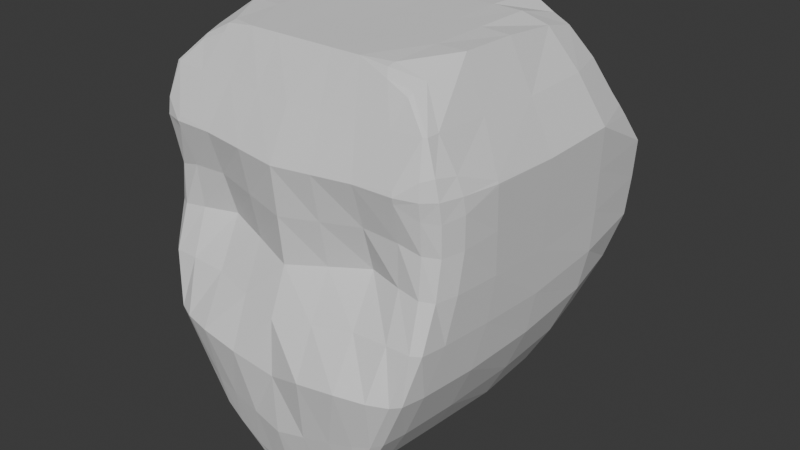 # Source: Face_Object.blend  (saved by Blender 4.2.66; exported with 4.5.12 LTS)
import bpy
from mathutils import Matrix  # noqa: F401  (used for matrix-valued properties, if any)

bpy.ops.wm.read_factory_settings(use_empty=True)
scene = bpy.context.scene
scene.name = 'Scene'

# ---- collections
col_collection = bpy.data.collections.new('Collection'); scene.collection.children.link(col_collection)

# ---- world
world_world = bpy.data.worlds.new('World'); scene.world = world_world
world_world.use_nodes = True; world_world.node_tree.nodes.clear()
_N = world_world.node_tree.nodes; _L = world_world.node_tree.links
n0 = _N.new('ShaderNodeOutputWorld'); n0.name = 'World Output'; n0.location = (300, 300)
n1 = _N.new('ShaderNodeBackground'); n1.name = 'Background'; n1.location = (10, 300)
n1.inputs[0].default_value = (0.05088, 0.05088, 0.05088, 1.0)
_L.new(n1.outputs[0], n0.inputs[0])
n0.is_active_output = True
world_world.color = (0.05088, 0.05088, 0.05088)
world_world.sun_shadow_jitter_overblur = 0.0

# ---- meshes
me_cube_002 = bpy.data.meshes.new('Cube.002')
me_cube_002.from_pydata([(0.5063, -1.029, -0.6054), (0.8553, -0.9577, 0.9857), (0.6075, 0.6547, -0.4834), (0.9182, 0.7897, 1.003), (0.8293, 0.8488, 0.04787), (0.7708, -1.085, -0.02337), (0.3046, 0.01281, -0.7557), (0.2568, -0.9269, -0.8377), (0.8567, -0.9686, 1.19), (0.8714, 0.7101, 1.142), (0.3562, -0.7989, 1.638), (0.5, -1.027, 1.098), (0.6878, -0.8418, 1.516), (0.682, 0.5157, 1.539), (0.4813, -1.183, -0.02159), (0.5, -1.027, 1.098), (0.5383, -0.8048, -0.5959), (0.9675, -0.7591, 0.9835), (0.84, -0.8936, -0.02988), (0.3153, 0.7878, -0.7041), (0.3562, -0.08409, 1.64), (0.9343, -0.7912, 1.185), (0.3562, -0.7989, 1.638), (0.6993, -0.7208, 1.565), (0.3594, 0.6317, 1.635), (0.6021, 0.005798, -0.5984), (0.5, 0.9252, 1.063), (0.4791, 0.993, 0.06389), (0.268, -1.027, -0.7834), (0.5, 0.9252, 1.063), (1.0, -0.08654, 1.055), (0.8758, -0.034, -0.04493), (1.0, -0.08654, 1.055), (0.711, -0.08202, 1.631), (0.0, 0.7907, -0.8055), (0.0, 0.9135, 1.055), (0.0, -1.038, -0.8489), (0.0, -1.071, 1.066), (0.0, -1.144, -0.1395), (0.0, 1.047, 0.08153), (0.0, 0.9135, 1.055), (0.0, -1.071, 1.066), (0.0, 0.6304, 1.641), (0.0, -0.7989, 1.638), (0.0, -0.7989, 1.638), (0.0, -0.8795, -0.9497), (0.0, -0.0279, -0.8704), (0.0, -0.08663, 1.638), (0.928, 0.9314, 0.5725), (0.8353, -0.9405, 0.5534), (0.49, -0.8698, 0.5738), (0.9404, -0.7685, 0.5456), (0.9545, -0.0448, 0.4982), (0.4891, 1.008, 0.5642), (0.0, -1.009, 0.4867), (0.0, 1.004, 0.5579), (0.7341, 0.9152, 1.008), (0.707, 0.748, -0.2644), (0.6101, 0.4025, -0.5568), (0.9248, -0.8857, 0.9658), (0.6142, -1.053, -0.3647), (0.4039, -1.031, -0.6873), (0.9054, 0.9251, 0.3275), (0.8463, -1.022, 0.2867), (0.8128, -1.034, -0.02604), (0.673, 0.9705, 0.05202), (0.4281, -0.9128, 1.368), (0.7159, 0.8775, 1.12), (0.9043, -0.914, 1.203), (0.2535, -1.009, -0.8409), (0.8614, -0.979, 1.093), (0.902, 0.7466, 1.07), (0.4281, 0.7838, 1.356), (0.5483, 0.5709, 1.57), (0.6929, -0.8138, 1.535), (0.3562, 0.2792, 1.644), (0.7786, 0.6271, 1.352), (0.8216, -0.9049, 1.379), (0.395, 0.898, -0.3302), (0.2812, -0.4812, -0.7968), (0.5, 0.9252, 1.063), (0.516, -0.989, -0.6164), (0.9982, -0.5457, 1.063), (0.8649, -0.5301, -0.0435), (0.5, -1.027, 1.098), (0.9922, -0.546, 1.093), (0.3562, -0.4415, 1.639), (0.7123, -0.4404, 1.64), (0.6594, -1.138, -0.0216), (0.5328, -0.7494, 1.63), (0.9646, -0.7776, 1.085), (0.8458, -0.8177, 1.381), (0.361, -1.098, -0.4353), (0.6866, -0.8553, -0.3559), (0.4537, 0.01266, -0.6952), (0.4855, -1.025, 0.2763), (0.907, -0.8158, 0.2672), (0.3942, -0.8497, -0.7488), (0.5483, -0.8249, 1.572), (0.5672, -0.4556, -0.5974), (0.7328, -1.012, 1.128), (0.7372, -1.011, 1.061), (0.4856, 0.7202, -0.578), (0.9999, 0.4252, 1.063), (0.8841, 0.4765, 0.006491), (0.9999, 0.4252, 1.063), (0.7043, 0.2753, 1.596), (0.9281, -0.04256, 0.2255), (0.25, 0.9193, 1.059), (0.1781, -0.7989, 1.638), (0.7475, -0.02471, -0.341), (0.5342, -0.08299, 1.64), (0.2395, 1.02, 0.07271), (1.0, -0.08654, 1.055), (0.8561, -0.08365, 1.348), (0.25, 0.9193, 1.059), (0.1781, 0.6364, 1.645), (0.1559, 0.8002, -0.7711), (0.25, -1.049, 1.082), (0.2378, -1.196, -0.05483), (0.4841, 1.001, 0.314), (0.3102, 0.4216, -0.7365), (0.25, -1.049, 1.082), (0.3562, -0.7989, 1.638), (0.1781, -0.7989, 1.638), (0.1781, -0.08536, 1.639), (0.1292, -0.8953, -0.8935), (0.1524, 0.003402, -0.8103), (0.1373, -1.032, -0.817), (0.0, 0.2719, 1.64), (0.0, 0.4198, -0.8359), (0.0, -0.515, -0.916), (0.0, -0.4428, 1.638), (0.0, 0.7719, 1.348), (0.0, -0.935, 1.352), (0.0, -0.7989, 1.638), (0.0, 0.9135, 1.055), (0.0, -1.071, 1.066), (0.0, 0.9249, -0.3726), (0.0, -1.125, -0.5169), (0.0, -0.9916, -0.9416), (0.0, -1.123, 0.2078), (0.0, 1.025, 0.3197), (0.9515, 0.9139, 0.8165), (0.8401, -0.928, 0.7918), (0.4951, -0.9467, 0.8365), (0.9557, -0.7427, 0.7864), (0.9772, -0.0788, 0.7646), (0.4946, 0.9667, 0.8136), (0.0, -1.04, 0.7766), (0.0, 0.9585, 0.8065), (0.2446, 1.006, 0.561), (0.2451, -0.9378, 0.5306), (0.9587, 0.4725, 0.5287), (0.9529, -0.4685, 0.5311), (0.6987, -0.9257, 0.5679), (0.9067, -0.8975, 0.5464), (0.7214, 0.9939, 0.57), (0.7099, 0.9972, 0.3255), (0.8951, -0.9815, 0.2817), (0.7022, -1.024, 0.2873), (0.9175, -0.4812, 0.2443), (0.9397, 0.4781, 0.2735), (0.2429, -1.074, 0.2425), (0.242, 1.013, 0.3169), (0.2473, 0.9626, 0.8101), (0.2476, -0.9933, 0.8065), (0.1831, -1.111, -0.4762), (0.25, 0.9193, 1.059), (0.1781, -0.7989, 1.638), (0.1975, 0.9115, -0.3514), (0.214, 0.7779, 1.352), (0.1781, -0.4421, 1.638), (0.6294, 0.7582, 1.359), (0.1781, 0.2755, 1.642), (0.7315, 0.8984, 1.068), (0.5342, -0.441, 1.639), (0.8532, -0.4774, 1.363), (0.999, -0.548, 1.078), (0.214, -0.9239, 1.36), (0.5347, 0.2781, 1.641), (0.7497, 0.4294, -0.3109), (0.4632, 0.4114, -0.67), (0.9793, 0.4488, 0.7953), (0.9765, -0.5067, 0.8044), (0.4224, -0.4586, -0.7262), (0.5331, -0.7989, 1.62), (0.7186, -0.501, -0.3546), (0.8438, -0.8955, 1.381), (0.9255, -0.9093, 1.088), (0.7118, -0.9458, 0.8262), (0.5085, -1.08, -0.3962), (0.1399, -0.499, -0.8565), (0.6389, -0.9115, 1.369), (0.25, -1.049, 1.082), (0.1554, 0.4231, -0.7872), (0.9999, 0.4252, 1.063), (0.1275, -1.001, -0.8944), (0.7402, -1.022, 1.099), (0.8561, 0.3545, 1.355), (0.5724, 0.8839, -0.3015), (0.6587, -1.001, -0.359), (0.3836, -0.9998, -0.7574), (0.9147, -0.8692, 0.7786), (0.7319, 0.9619, 0.808)], [], [(204, 56, 3, 143), (203, 59, 1, 144), (202, 81, 0, 61), (201, 64, 5, 60), (200, 65, 4, 57), (199, 76, 13, 106), (198, 70, 8, 100), (197, 69, 28, 128), (196, 71, 9, 105), (195, 121, 6, 127), (194, 84, 11, 122), (193, 77, 12, 98), (192, 79, 7, 126), (191, 88, 14, 92), (190, 101, 15, 145), (189, 90, 21, 68), (188, 91, 23, 74), (187, 83, 18, 93), (186, 123, 10, 98), (185, 99, 16, 97), (184, 82, 17, 146), (183, 103, 30, 147), (182, 58, 25, 94), (181, 104, 31, 110), (180, 75, 20, 111), (179, 66, 10, 124), (178, 113, 32, 85), (177, 114, 33, 87), (176, 86, 22, 89), (175, 80, 26, 67), (174, 129, 47, 125), (173, 72, 24, 73), (172, 132, 44, 109), (171, 133, 42, 116), (170, 112, 27, 78), (169, 135, 43, 124), (168, 136, 40, 115), (167, 119, 38, 139), (166, 118, 37, 149), (165, 108, 29, 148), (164, 151, 53, 120), (163, 152, 54, 141), (162, 153, 52, 107), (161, 154, 51, 96), (160, 155, 50, 95), (159, 156, 49, 63), (158, 157, 48, 62), (65, 158, 62, 4), (27, 120, 158, 65), (120, 53, 157, 158), (64, 159, 63, 5), (18, 96, 159, 64), (96, 51, 156, 159), (88, 160, 95, 14), (5, 63, 160, 88), (63, 49, 155, 160), (83, 161, 96, 18), (31, 107, 161, 83), (107, 52, 154, 161), (104, 162, 107, 31), (4, 62, 162, 104), (62, 48, 153, 162), (119, 163, 141, 38), (14, 95, 163, 119), (95, 50, 152, 163), (112, 164, 120, 27), (39, 142, 164, 112), (142, 55, 151, 164), (151, 165, 148, 53), (55, 150, 165, 151), (150, 35, 108, 165), (152, 166, 149, 54), (50, 145, 166, 152), (145, 15, 118, 166), (128, 167, 139, 36), (28, 92, 167, 128), (92, 14, 119, 167), (80, 168, 115, 26), (29, 108, 168, 80), (108, 35, 136, 168), (123, 169, 124, 10), (22, 109, 169, 123), (109, 44, 135, 169), (117, 170, 78, 19), (34, 138, 170, 117), (138, 39, 112, 170), (72, 171, 116, 24), (26, 115, 171, 72), (115, 40, 133, 171), (86, 172, 109, 22), (20, 125, 172, 86), (125, 47, 132, 172), (76, 173, 73, 13), (9, 67, 173, 76), (67, 26, 72, 173), (75, 174, 125, 20), (24, 116, 174, 75), (116, 42, 129, 174), (71, 175, 67, 9), (3, 56, 175, 71), (56, 29, 80, 175), (87, 176, 89, 23), (33, 111, 176, 87), (111, 20, 86, 176), (91, 177, 87, 23), (21, 85, 177, 91), (85, 32, 114, 177), (90, 178, 85, 21), (17, 82, 178, 90), (82, 30, 113, 178), (134, 179, 124, 43), (41, 122, 179, 134), (122, 11, 66, 179), (106, 180, 111, 33), (13, 73, 180, 106), (73, 24, 75, 180), (58, 181, 110, 25), (2, 57, 181, 58), (57, 4, 104, 181), (121, 182, 94, 6), (19, 102, 182, 121), (102, 2, 58, 182), (153, 183, 147, 52), (48, 143, 183, 153), (143, 3, 103, 183), (154, 184, 146, 51), (52, 147, 184, 154), (147, 30, 82, 184), (79, 185, 97, 7), (6, 94, 185, 79), (94, 25, 99, 185), (74, 186, 98, 12), (23, 89, 186, 74), (89, 22, 123, 186), (99, 187, 93, 16), (25, 110, 187, 99), (110, 31, 83, 187), (77, 188, 74, 12), (8, 68, 188, 77), (68, 21, 91, 188), (70, 189, 68, 8), (1, 59, 189, 70), (59, 17, 90, 189), (155, 190, 145, 50), (49, 144, 190, 155), (144, 1, 101, 190), (61, 191, 92, 28), (0, 60, 191, 61), (60, 5, 88, 191), (131, 192, 126, 45), (46, 127, 192, 131), (127, 6, 79, 192), (66, 193, 98, 10), (11, 100, 193, 66), (100, 8, 77, 193), (137, 194, 122, 41), (37, 118, 194, 137), (118, 15, 84, 194), (130, 195, 127, 46), (34, 117, 195, 130), (117, 19, 121, 195), (113, 196, 105, 32), (30, 103, 196, 113), (103, 3, 71, 196), (140, 197, 128, 36), (45, 126, 197, 140), (126, 7, 69, 197), (84, 198, 100, 11), (15, 101, 198, 84), (101, 1, 70, 198), (114, 199, 106, 33), (32, 105, 199, 114), (105, 9, 76, 199), (102, 200, 57, 2), (19, 78, 200, 102), (78, 27, 65, 200), (81, 201, 60, 0), (16, 93, 201, 81), (93, 18, 64, 201), (69, 202, 61, 28), (7, 97, 202, 69), (97, 16, 81, 202), (156, 203, 144, 49), (51, 146, 203, 156), (146, 17, 59, 203), (157, 204, 143, 48), (53, 148, 204, 157), (148, 29, 56, 204)])
_uv = me_cube_002.uv_layers.new(name='UVMap')
_uv.uv.foreach_set('vector', [0.5925, 0.4688, 0.625, 0.4688, 0.625, 0.5, 0.5925, 0.5, 0.5925, 0.75, 0.625, 0.75, 0.625, 0.75, 0.5925, 0.75, 0.3438, 0.75, 0.375, 0.75, 0.375, 0.75, 0.3438, 0.75, 0.4375, 0.75, 0.5, 0.75, 0.5, 0.75, 0.4375, 0.75, 0.4375, 0.4688, 0.5, 0.4688, 0.5, 0.5, 0.4375, 0.5, 0.625, 0.5625, 0.625, 0.5, 0.625, 0.5, 0.625, 0.5625, 0.625, 0.7812, 0.625, 0.75, 0.625, 0.75, 0.625, 0.7812, 0.2812, 0.75, 0.3125, 0.75, 0.3125, 0.75, 0.2812, 0.75, 0.625, 0.5625, 0.625, 0.5, 0.625, 0.5, 0.625, 0.5625, 0.2812, 0.5625, 0.3125, 0.5625, 0.3125, 0.625, 0.2812, 0.625, 0.625, 0.8438, 0.625, 0.8125, 0.625, 0.8125, 0.625, 0.8438, 0.625, 0.7812, 0.625, 0.75, 0.625, 0.75, 0.625, 0.7812, 0.2812, 0.6875, 0.3125, 0.6875, 0.3125, 0.75, 0.2812, 0.75, 0.4375, 0.7812, 0.5, 0.7812, 0.5, 0.8125, 0.4375, 0.8125, 0.5925, 0.7812, 0.625, 0.7812, 0.625, 0.8125, 0.5925, 0.8125, 0.625, 0.75, 0.625, 0.75, 0.625, 0.75, 0.625, 0.75, 0.625, 0.75, 0.625, 0.75, 0.625, 0.75, 0.625, 0.75, 0.4375, 0.6875, 0.5, 0.6875, 0.5, 0.75, 0.4375, 0.75, 0.6562, 0.75, 0.6875, 0.75, 0.6875, 0.75, 0.6562, 0.75, 0.3437, 0.6875, 0.375, 0.6875, 0.375, 0.75, 0.3438, 0.75, 0.5925, 0.6875, 0.625, 0.6875, 0.625, 0.75, 0.5925, 0.75, 0.5925, 0.5625, 0.625, 0.5625, 0.625, 0.625, 0.5925, 0.625, 0.3437, 0.5625, 0.375, 0.5625, 0.375, 0.625, 0.3437, 0.625, 0.4375, 0.5625, 0.5, 0.5625, 0.5, 0.625, 0.4375, 0.625, 0.6562, 0.5625, 0.6875, 0.5625, 0.6875, 0.625, 0.6562, 0.625, 0.625, 0.8438, 0.625, 0.8125, 0.625, 0.8125, 0.625, 0.8438, 0.625, 0.6875, 0.625, 0.625, 0.625, 0.625, 0.625, 0.6875, 0.625, 0.6875, 0.625, 0.625, 0.625, 0.625, 0.625, 0.6875, 0.6562, 0.6875, 0.6875, 0.6875, 0.6875, 0.75, 0.6562, 0.75, 0.625, 0.4688, 0.625, 0.4375, 0.625, 0.4375, 0.625, 0.4688, 0.7188, 0.5625, 0.75, 0.5625, 0.75, 0.625, 0.7188, 0.625, 0.625, 0.4688, 0.625, 0.4375, 0.625, 0.4375, 0.625, 0.4688, 0.7188, 0.6875, 0.75, 0.6875, 0.75, 0.75, 0.7188, 0.75, 0.625, 0.4062, 0.625, 0.375, 0.625, 0.375, 0.625, 0.4062, 0.4375, 0.4062, 0.5, 0.4062, 0.5, 0.4375, 0.4375, 0.4375, 0.7188, 0.75, 0.75, 0.75, 0.75, 0.75, 0.7188, 0.75, 0.625, 0.4062, 0.625, 0.375, 0.625, 0.375, 0.625, 0.4062, 0.4375, 0.8438, 0.5, 0.8438, 0.5, 0.875, 0.4375, 0.875, 0.5925, 0.8438, 0.625, 0.8438, 0.625, 0.875, 0.5925, 0.875, 0.5925, 0.4062, 0.625, 0.4062, 0.625, 0.4375, 0.5925, 0.4375, 0.53, 0.4062, 0.56, 0.4062, 0.56, 0.4375, 0.53, 0.4375, 0.53, 0.8438, 0.56, 0.8438, 0.56, 0.875, 0.53, 0.875, 0.53, 0.5625, 0.56, 0.5625, 0.56, 0.625, 0.53, 0.625, 0.53, 0.6875, 0.56, 0.6875, 0.56, 0.75, 0.53, 0.75, 0.53, 0.7812, 0.56, 0.7812, 0.56, 0.8125, 0.53, 0.8125, 0.53, 0.75, 0.56, 0.75, 0.56, 0.75, 0.53, 0.75, 0.53, 0.4688, 0.56, 0.4688, 0.56, 0.5, 0.53, 0.5, 0.5, 0.4688, 0.53, 0.4688, 0.53, 0.5, 0.5, 0.5, 0.5, 0.4375, 0.53, 0.4375, 0.53, 0.4688, 0.5, 0.4688, 0.53, 0.4375, 0.56, 0.4375, 0.56, 0.4688, 0.53, 0.4688, 0.5, 0.75, 0.53, 0.75, 0.53, 0.75, 0.5, 0.75, 0.5, 0.75, 0.53, 0.75, 0.53, 0.75, 0.5, 0.75, 0.53, 0.75, 0.56, 0.75, 0.56, 0.75, 0.53, 0.75, 0.5, 0.7812, 0.53, 0.7812, 0.53, 0.8125, 0.5, 0.8125, 0.5, 0.75, 0.53, 0.75, 0.53, 0.7812, 0.5, 0.7812, 0.53, 0.75, 0.56, 0.75, 0.56, 0.7812, 0.53, 0.7812, 0.5, 0.6875, 0.53, 0.6875, 0.53, 0.75, 0.5, 0.75, 0.5, 0.625, 0.53, 0.625, 0.53, 0.6875, 0.5, 0.6875, 0.53, 0.625, 0.56, 0.625, 0.56, 0.6875, 0.53, 0.6875, 0.5, 0.5625, 0.53, 0.5625, 0.53, 0.625, 0.5, 0.625, 0.5, 0.5, 0.53, 0.5, 0.53, 0.5625, 0.5, 0.5625, 0.53, 0.5, 0.56, 0.5, 0.56, 0.5625, 0.53, 0.5625, 0.5, 0.8438, 0.53, 0.8438, 0.53, 0.875, 0.5, 0.875, 0.5, 0.8125, 0.53, 0.8125, 0.53, 0.8438, 0.5, 0.8438, 0.53, 0.8125, 0.56, 0.8125, 0.56, 0.8438, 0.53, 0.8438, 0.5, 0.4062, 0.53, 0.4062, 0.53, 0.4375, 0.5, 0.4375, 0.5, 0.375, 0.53, 0.375, 0.53, 0.4062, 0.5, 0.4062, 0.53, 0.375, 0.56, 0.375, 0.56, 0.4062, 0.53, 0.4062, 0.56, 0.4062, 0.5925, 0.4062, 0.5925, 0.4375, 0.56, 0.4375, 0.56, 0.375, 0.5925, 0.375, 0.5925, 0.4062, 0.56, 0.4062, 0.5925, 0.375, 0.625, 0.375, 0.625, 0.4062, 0.5925, 0.4062, 0.56, 0.8438, 0.5925, 0.8438, 0.5925, 0.875, 0.56, 0.875, 0.56, 0.8125, 0.5925, 0.8125, 0.5925, 0.8438, 0.56, 0.8438, 0.5925, 0.8125, 0.625, 0.8125, 0.625, 0.8438, 0.5925, 0.8438, 0.375, 0.8437, 0.4375, 0.8438, 0.4375, 0.875, 0.375, 0.875, 0.375, 0.8125, 0.4375, 0.8125, 0.4375, 0.8438, 0.375, 0.8437, 0.4375, 0.8125, 0.5, 0.8125, 0.5, 0.8438, 0.4375, 0.8438, 0.625, 0.4375, 0.625, 0.4062, 0.625, 0.4062, 0.625, 0.4375, 0.625, 0.4375, 0.625, 0.4062, 0.625, 0.4062, 0.625, 0.4375, 0.625, 0.4062, 0.625, 0.375, 0.625, 0.375, 0.625, 0.4062, 0.6875, 0.75, 0.7188, 0.75, 0.7188, 0.75, 0.6875, 0.75, 0.6875, 0.75, 0.7188, 0.75, 0.7188, 0.75, 0.6875, 0.75, 0.7188, 0.75, 0.75, 0.75, 0.75, 0.75, 0.7188, 0.75, 0.375, 0.4062, 0.4375, 0.4062, 0.4375, 0.4375, 0.375, 0.4375, 0.375, 0.375, 0.4375, 0.375, 0.4375, 0.4062, 0.375, 0.4062, 0.4375, 0.375, 0.5, 0.375, 0.5, 0.4062, 0.4375, 0.4062, 0.625, 0.4375, 0.625, 0.4062, 0.625, 0.4062, 0.625, 0.4375, 0.625, 0.4375, 0.625, 0.4062, 0.625, 0.4062, 0.625, 0.4375, 0.625, 0.4062, 0.625, 0.375, 0.625, 0.375, 0.625, 0.4062, 0.6875, 0.6875, 0.7188, 0.6875, 0.7188, 0.75, 0.6875, 0.75, 0.6875, 0.625, 0.7188, 0.625, 0.7188, 0.6875, 0.6875, 0.6875, 0.7188, 0.625, 0.75, 0.625, 0.75, 0.6875, 0.7188, 0.6875, 0.625, 0.5, 0.625, 0.4688, 0.625, 0.4688, 0.625, 0.5, 0.625, 0.5, 0.625, 0.4688, 0.625, 0.4688, 0.625, 0.5, 0.625, 0.4688, 0.625, 0.4375, 0.625, 0.4375, 0.625, 0.4688, 0.6875, 0.5625, 0.7188, 0.5625, 0.7188, 0.625, 0.6875, 0.625, 0.6875, 0.5, 0.7188, 0.5, 0.7188, 0.5625, 0.6875, 0.5625, 0.7188, 0.5, 0.75, 0.5, 0.75, 0.5625, 0.7188, 0.5625, 0.625, 0.5, 0.625, 0.4688, 0.625, 0.4688, 0.625, 0.5, 0.625, 0.5, 0.625, 0.4688, 0.625, 0.4688, 0.625, 0.5, 0.625, 0.4688, 0.625, 0.4375, 0.625, 0.4375, 0.625, 0.4688, 0.625, 0.6875, 0.6562, 0.6875, 0.6562, 0.75, 0.625, 0.75, 0.625, 0.625, 0.6562, 0.625, 0.6562, 0.6875, 0.625, 0.6875, 0.6562, 0.625, 0.6875, 0.625, 0.6875, 0.6875, 0.6562, 0.6875, 0.625, 0.75, 0.625, 0.6875, 0.625, 0.6875, 0.625, 0.75, 0.625, 0.75, 0.625, 0.6875, 0.625, 0.6875, 0.625, 0.75, 0.625, 0.6875, 0.625, 0.625, 0.625, 0.625, 0.625, 0.6875, 0.625, 0.75, 0.625, 0.6875, 0.625, 0.6875, 0.625, 0.75, 0.625, 0.75, 0.625, 0.6875, 0.625, 0.6875, 0.625, 0.75, 0.625, 0.6875, 0.625, 0.625, 0.625, 0.625, 0.625, 0.6875, 0.625, 0.875, 0.625, 0.8438, 0.625, 0.8438, 0.625, 0.875, 0.625, 0.875, 0.625, 0.8438, 0.625, 0.8438, 0.625, 0.875, 0.625, 0.8438, 0.625, 0.8125, 0.625, 0.8125, 0.625, 0.8438, 0.625, 0.5625, 0.6562, 0.5625, 0.6562, 0.625, 0.625, 0.625, 0.625, 0.5, 0.6562, 0.5, 0.6562, 0.5625, 0.625, 0.5625, 0.6562, 0.5, 0.6875, 0.5, 0.6875, 0.5625, 0.6562, 0.5625, 0.375, 0.5625, 0.4375, 0.5625, 0.4375, 0.625, 0.375, 0.625, 0.375, 0.5, 0.4375, 0.5, 0.4375, 0.5625, 0.375, 0.5625, 0.4375, 0.5, 0.5, 0.5, 0.5, 0.5625, 0.4375, 0.5625, 0.3125, 0.5625, 0.3437, 0.5625, 0.3437, 0.625, 0.3125, 0.625, 0.3125, 0.5, 0.3438, 0.5, 0.3437, 0.5625, 0.3125, 0.5625, 0.3438, 0.5, 0.375, 0.5, 0.375, 0.5625, 0.3437, 0.5625, 0.56, 0.5625, 0.5925, 0.5625, 0.5925, 0.625, 0.56, 0.625, 0.56, 0.5, 0.5925, 0.5, 0.5925, 0.5625, 0.56, 0.5625, 0.5925, 0.5, 0.625, 0.5, 0.625, 0.5625, 0.5925, 0.5625, 0.56, 0.6875, 0.5925, 0.6875, 0.5925, 0.75, 0.56, 0.75, 0.56, 0.625, 0.5925, 0.625, 0.5925, 0.6875, 0.56, 0.6875, 0.5925, 0.625, 0.625, 0.625, 0.625, 0.6875, 0.5925, 0.6875, 0.3125, 0.6875, 0.3437, 0.6875, 0.3438, 0.75, 0.3125, 0.75, 0.3125, 0.625, 0.3437, 0.625, 0.3437, 0.6875, 0.3125, 0.6875, 0.3437, 0.625, 0.375, 0.625, 0.375, 0.6875, 0.3437, 0.6875, 0.625, 0.75, 0.6562, 0.75, 0.6562, 0.75, 0.625, 0.75, 0.625, 0.75, 0.6562, 0.75, 0.6562, 0.75, 0.625, 0.75, 0.6562, 0.75, 0.6875, 0.75, 0.6875, 0.75, 0.6562, 0.75, 0.375, 0.6875, 0.4375, 0.6875, 0.4375, 0.75, 0.375, 0.75, 0.375, 0.625, 0.4375, 0.625, 0.4375, 0.6875, 0.375, 0.6875, 0.4375, 0.625, 0.5, 0.625, 0.5, 0.6875, 0.4375, 0.6875, 0.625, 0.75, 0.625, 0.75, 0.625, 0.75, 0.625, 0.75, 0.625, 0.75, 0.625, 0.75, 0.625, 0.75, 0.625, 0.75, 0.625, 0.75, 0.625, 0.75, 0.625, 0.75, 0.625, 0.75, 0.625, 0.75, 0.625, 0.75, 0.625, 0.75, 0.625, 0.75, 0.625, 0.75, 0.625, 0.75, 0.625, 0.75, 0.625, 0.75, 0.625, 0.75, 0.625, 0.75, 0.625, 0.75, 0.625, 0.75, 0.56, 0.7812, 0.5925, 0.7812, 0.5925, 0.8125, 0.56, 0.8125, 0.56, 0.75, 0.5925, 0.75, 0.5925, 0.7812, 0.56, 0.7812, 0.5925, 0.75, 0.625, 0.75, 0.625, 0.7812, 0.5925, 0.7812, 0.375, 0.7812, 0.4375, 0.7812, 0.4375, 0.8125, 0.375, 0.8125, 0.375, 0.75, 0.4375, 0.75, 0.4375, 0.7812, 0.375, 0.7812, 0.4375, 0.75, 0.5, 0.75, 0.5, 0.7812, 0.4375, 0.7812, 0.25, 0.6875, 0.2812, 0.6875, 0.2812, 0.75, 0.25, 0.75, 0.25, 0.625, 0.2812, 0.625, 0.2812, 0.6875, 0.25, 0.6875, 0.2812, 0.625, 0.3125, 0.625, 0.3125, 0.6875, 0.2812, 0.6875, 0.625, 0.8125, 0.625, 0.7812, 0.625, 0.7812, 0.625, 0.8125, 0.625, 0.8125, 0.625, 0.7812, 0.625, 0.7812, 0.625, 0.8125, 0.625, 0.7812, 0.625, 0.75, 0.625, 0.75, 0.625, 0.7812, 0.625, 0.875, 0.625, 0.8438, 0.625, 0.8438, 0.625, 0.875, 0.625, 0.875, 0.625, 0.8438, 0.625, 0.8438, 0.625, 0.875, 0.625, 0.8438, 0.625, 0.8125, 0.625, 0.8125, 0.625, 0.8438, 0.25, 0.5625, 0.2812, 0.5625, 0.2812, 0.625, 0.25, 0.625, 0.25, 0.5, 0.2812, 0.5, 0.2812, 0.5625, 0.25, 0.5625, 0.2812, 0.5, 0.3125, 0.5, 0.3125, 0.5625, 0.2812, 0.5625, 0.625, 0.625, 0.625, 0.5625, 0.625, 0.5625, 0.625, 0.625, 0.625, 0.625, 0.625, 0.5625, 0.625, 0.5625, 0.625, 0.625, 0.625, 0.5625, 0.625, 0.5, 0.625, 0.5, 0.625, 0.5625, 0.25, 0.75, 0.2812, 0.75, 0.2812, 0.75, 0.25, 0.75, 0.25, 0.75, 0.2812, 0.75, 0.2812, 0.75, 0.25, 0.75, 0.2812, 0.75, 0.3125, 0.75, 0.3125, 0.75, 0.2812, 0.75, 0.625, 0.8125, 0.625, 0.7812, 0.625, 0.7812, 0.625, 0.8125, 0.625, 0.8125, 0.625, 0.7812, 0.625, 0.7812, 0.625, 0.8125, 0.625, 0.7812, 0.625, 0.75, 0.625, 0.75, 0.625, 0.7812, 0.625, 0.625, 0.625, 0.5625, 0.625, 0.5625, 0.625, 0.625, 0.625, 0.625, 0.625, 0.5625, 0.625, 0.5625, 0.625, 0.625, 0.625, 0.5625, 0.625, 0.5, 0.625, 0.5, 0.625, 0.5625, 0.375, 0.4688, 0.4375, 0.4688, 0.4375, 0.5, 0.375, 0.5, 0.375, 0.4375, 0.4375, 0.4375, 0.4375, 0.4688, 0.375, 0.4688, 0.4375, 0.4375, 0.5, 0.4375, 0.5, 0.4688, 0.4375, 0.4688, 0.375, 0.75, 0.4375, 0.75, 0.4375, 0.75, 0.375, 0.75, 0.375, 0.75, 0.4375, 0.75, 0.4375, 0.75, 0.375, 0.75, 0.4375, 0.75, 0.5, 0.75, 0.5, 0.75, 0.4375, 0.75, 0.3125, 0.75, 0.3438, 0.75, 0.3438, 0.75, 0.3125, 0.75, 0.3125, 0.75, 0.3438, 0.75, 0.3438, 0.75, 0.3125, 0.75, 0.3438, 0.75, 0.375, 0.75, 0.375, 0.75, 0.3438, 0.75, 0.56, 0.75, 0.5925, 0.75, 0.5925, 0.75, 0.56, 0.75, 0.56, 0.75, 0.5925, 0.75, 0.5925, 0.75, 0.56, 0.75, 0.5925, 0.75, 0.625, 0.75, 0.625, 0.75, 0.5925, 0.75, 0.56, 0.4688, 0.5925, 0.4688, 0.5925, 0.5, 0.56, 0.5, 0.56, 0.4375, 0.5925, 0.4375, 0.5925, 0.4688, 0.56, 0.4688, 0.5925, 0.4375, 0.625, 0.4375, 0.625, 0.4688, 0.5925, 0.4688])
me_cube_002.update()

# ---- objects
ob_cube = bpy.data.objects.new('Cube', me_cube_002)

# ---- transforms, parenting, visibility, modifiers, constraints
ob_cube.location = (0.0, 0.0, 1.0)
_m = ob_cube.modifiers.new('Mirror', 'MIRROR')
_m.use_clip = True

# ---- collection membership
col_collection.objects.link(ob_cube)

# ---- scene / render settings (as saved in the file)
scene.frame_start = 1; scene.frame_end = 250; scene.frame_set(1)
scene.render.engine = 'BLENDER_EEVEE_NEXT'
bpy.context.view_layer.update()

# ---- added for rendering (the .blend has no active camera and no usable light): camera, sun
cam_auto = bpy.data.cameras.new('AutoCamera')
cam_auto.lens = 50.0
cam_auto.sensor_width = 36.0
cam_auto.clip_end = 1000.0
ob_auto_camera = bpy.data.objects.new('AutoCamera', cam_auto)
scene.collection.objects.link(ob_auto_camera)
ob_auto_camera.location = (3.67331, -4.48262, 4.28632)
ob_auto_camera.rotation_euler = (1.09748, -7.21219e-08, 0.694738)
scene.camera = ob_auto_camera
light_auto_sun = bpy.data.lights.new('AutoSun', 'SUN')
light_auto_sun.energy = 3.0
light_auto_sun.angle = 0.0523599
ob_auto_sun = bpy.data.objects.new('AutoSun', light_auto_sun)
scene.collection.objects.link(ob_auto_sun)
ob_auto_sun.rotation_euler = (0.872665, 0.174533, 0.523599)
bpy.context.view_layer.update()

